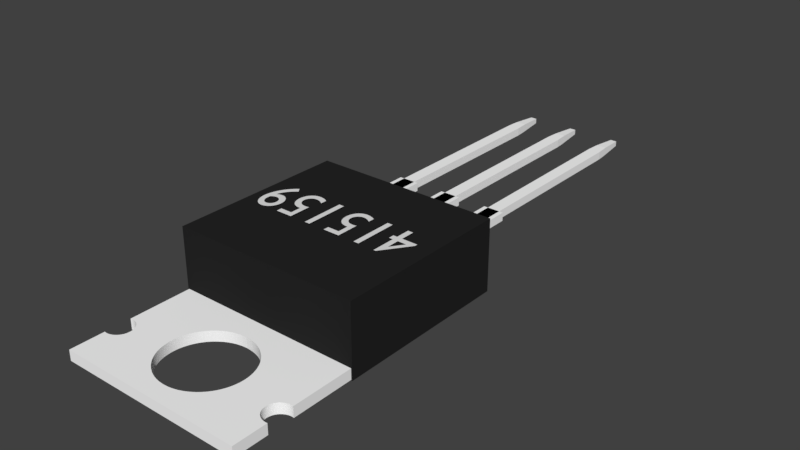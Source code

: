 # Source: Transistor.blend  (saved by Blender 2.79.0; exported with 4.5.12 LTS)
import bpy
from mathutils import Matrix  # noqa: F401  (used for matrix-valued properties, if any)

bpy.ops.wm.read_factory_settings(use_empty=True)
scene = bpy.context.scene
scene.name = 'Scene'

# ---- collections
col_collection_1 = bpy.data.collections.new('Collection 1'); scene.collection.children.link(col_collection_1)

# ---- materials (node trees are filled in below, after node groups)
mat_racistblack = bpy.data.materials.new('RacistBlack')
mat_racistblack.alpha_threshold = 0.0
mat_racistblack.use_transparent_shadow = False
mat_racistblack.diffuse_color = (0.01885, 0.01885, 0.01885, 1.0)
mat_racistblack.roughness = 0.5
mat_reflective_silver = bpy.data.materials.new('Reflective Silver')
mat_reflective_silver.alpha_threshold = 0.0
mat_reflective_silver.use_transparent_shadow = False
mat_reflective_silver.diffuse_color = (1.0, 1.0, 1.0, 1.0)
mat_reflective_silver.roughness = 0.5

# ---- material node trees

# ---- world
world_world = bpy.data.worlds.new('World'); scene.world = world_world
world_world.color = (0.05088, 0.05088, 0.05088)
world_world.use_sun_shadow = False
world_world.sun_shadow_jitter_overblur = 0.0
world_world.cycles.sampling_method = 'MANUAL'

# ---- meshes
me_cube_001 = bpy.data.meshes.new('Cube.001')
me_cube_001.from_pydata([(-1.0, -1.0, -1.0), (-1.0, -1.0, 1.0), (-1.0, 1.0, -1.0), (-1.0, 1.0, 1.0), (1.0, -1.0, -1.0), (1.0, -1.0, 1.0), (1.0, 1.0, -1.0), (1.0, 1.0, 1.0), (-0.9889, -2.387, -0.9782), (-0.9889, -2.387, -0.6841), (-0.9889, -2.002, -0.6841), (-0.9889, -2.002, -0.9782), (-0.4444, -1.72, -0.9782), (-0.9877, -2.002, -0.9782), (-0.9831, -2.003, -0.9782), (-0.9786, -2.004, -0.9782), (-0.9741, -2.004, -0.9782), (-0.9695, -2.004, -0.9782), (-0.9649, -2.005, -0.9782), (-0.9604, -2.005, -0.9782), (-0.9558, -2.004, -0.9782), (-0.9513, -2.004, -0.9782), (-0.9467, -2.004, -0.9782), (-0.9422, -2.003, -0.9782), (-0.9377, -2.002, -0.9782), (-0.9332, -2.001, -0.9782), (-0.9287, -2.0, -0.9782), (-0.9243, -1.999, -0.9782), (-0.92, -1.997, -0.9782), (-0.9156, -1.996, -0.9782), (-0.9114, -1.994, -0.9782), (-0.9071, -1.992, -0.9782), (-0.903, -1.99, -0.9782), (-0.8989, -1.988, -0.9782), (-0.8949, -1.986, -0.9782), (-0.8909, -1.983, -0.9782), (-0.887, -1.981, -0.9782), (-0.8833, -1.978, -0.9782), (-0.8796, -1.975, -0.9782), (-0.8759, -1.972, -0.9782), (-0.8724, -1.969, -0.9782), (-0.869, -1.966, -0.9782), (-0.8657, -1.962, -0.9782), (-0.8625, -1.959, -0.9782), (-0.8593, -1.955, -0.9782), (-0.8563, -1.952, -0.9782), (-0.8535, -1.948, -0.9782), (-0.8507, -1.944, -0.9782), (-0.8481, -1.94, -0.9782), (-0.8455, -1.936, -0.9782), (-0.8431, -1.932, -0.9782), (-0.8409, -1.927, -0.9782), (-0.8388, -1.923, -0.9782), (-0.8368, -1.919, -0.9782), (-0.8349, -1.914, -0.9782), (-0.8332, -1.91, -0.9782), (-0.8316, -1.905, -0.9782), (-0.8301, -1.9, -0.9782), (-0.8289, -1.896, -0.9782), (-0.8277, -1.891, -0.9782), (-0.8267, -1.886, -0.9782), (-0.8258, -1.881, -0.9782), (-0.8251, -1.877, -0.9782), (-0.8246, -1.872, -0.9782), (-0.8241, -1.867, -0.9782), (-0.8239, -1.862, -0.9782), (-0.8238, -1.857, -0.9782), (-0.8238, -1.852, -0.9782), (-0.824, -1.847, -0.9782), (-0.8243, -1.842, -0.9782), (-0.8248, -1.838, -0.9782), (-0.8255, -1.833, -0.9782), (-0.8262, -1.828, -0.9782), (-0.8272, -1.823, -0.9782), (-0.8283, -1.818, -0.9782), (-0.8295, -1.814, -0.9782), (-0.8309, -1.809, -0.9782), (-0.8324, -1.804, -0.9782), (-0.834, -1.8, -0.9782), (-0.8358, -1.795, -0.9782), (-0.8377, -1.791, -0.9782), (-0.8398, -1.786, -0.9782), (-0.842, -1.782, -0.9782), (-0.8443, -1.778, -0.9782), (-0.8468, -1.774, -0.9782), (-0.8494, -1.77, -0.9782), (-0.8521, -1.766, -0.9782), (-0.8549, -1.762, -0.9782), (-0.8578, -1.758, -0.9782), (-0.8609, -1.755, -0.9782), (-0.864, -1.751, -0.9782), (-0.8673, -1.748, -0.9782), (-0.8707, -1.744, -0.9782), (-0.8742, -1.741, -0.9782), (-0.8777, -1.738, -0.9782), (-0.8814, -1.735, -0.9782), (-0.8851, -1.732, -0.9782), (-0.889, -1.73, -0.9782), (-0.8929, -1.727, -0.9782), (-0.8969, -1.725, -0.9782), (-0.9009, -1.723, -0.9782), (-0.9051, -1.72, -0.9782), (-0.9092, -1.718, -0.9782), (-0.9135, -1.717, -0.9782), (-0.9178, -1.715, -0.9782), (-0.9221, -1.714, -0.9782), (-0.9265, -1.712, -0.9782), (-0.931, -1.711, -0.9782), (-0.9354, -1.71, -0.9782), (-0.9399, -1.709, -0.9782), (-0.9444, -1.708, -0.9782), (-0.949, -1.708, -0.9782), (-0.9535, -1.707, -0.9782), (-0.9581, -1.707, -0.9782), (-0.9627, -1.707, -0.9782), (-0.9672, -1.707, -0.9782), (-0.9718, -1.707, -0.9782), (-0.9763, -1.708, -0.9782), (-0.9809, -1.708, -0.9782), (-0.9854, -1.709, -0.9782), (-0.9889, -1.71, -0.9782), (-0.9889, -0.8871, -0.9782), (0.9889, -0.8871, -0.9782), (0.4444, -1.72, -0.9782), (0.4443, -1.704, -0.9782), (0.4437, -1.688, -0.9782), (0.4426, -1.673, -0.9782), (0.4411, -1.657, -0.9782), (0.439, -1.642, -0.9782), (0.4365, -1.626, -0.9782), (0.4335, -1.611, -0.9782), (0.4301, -1.596, -0.9782), (0.4262, -1.581, -0.9782), (0.4218, -1.566, -0.9782), (0.417, -1.551, -0.9782), (0.4117, -1.536, -0.9782), (0.4059, -1.522, -0.9782), (0.3998, -1.508, -0.9782), (0.3932, -1.494, -0.9782), (0.3861, -1.48, -0.9782), (0.3787, -1.466, -0.9782), (0.3708, -1.453, -0.9782), (0.3626, -1.44, -0.9782), (0.3539, -1.428, -0.9782), (0.3449, -1.415, -0.9782), (0.3355, -1.403, -0.9782), (0.3257, -1.392, -0.9782), (0.3156, -1.38, -0.9782), (0.3051, -1.369, -0.9782), (0.2943, -1.359, -0.9782), (0.2832, -1.349, -0.9782), (0.2718, -1.339, -0.9782), (0.2601, -1.33, -0.9782), (0.2481, -1.321, -0.9782), (0.2358, -1.312, -0.9782), (0.2233, -1.304, -0.9782), (0.2105, -1.296, -0.9782), (0.1975, -1.289, -0.9782), (0.1843, -1.282, -0.9782), (0.1709, -1.276, -0.9782), (0.1573, -1.27, -0.9782), (0.1436, -1.265, -0.9782), (0.1297, -1.26, -0.9782), (0.1156, -1.256, -0.9782), (0.1014, -1.252, -0.9782), (0.08716, -1.249, -0.9782), (0.07278, -1.246, -0.9782), (0.05832, -1.244, -0.9782), (0.04379, -1.242, -0.9782), (0.02922, -1.241, -0.9782), (0.01462, -1.24, -0.9782), (0.0, -1.239, -0.9782), (-0.01462, -1.24, -0.9782), (-0.02923, -1.241, -0.9782), (-0.0438, -1.242, -0.9782), (-0.05832, -1.244, -0.9782), (-0.07278, -1.246, -0.9782), (-0.08716, -1.249, -0.9782), (-0.1015, -1.252, -0.9782), (-0.1156, -1.256, -0.9782), (-0.1297, -1.26, -0.9782), (-0.1436, -1.265, -0.9782), (-0.1573, -1.27, -0.9782), (-0.1709, -1.276, -0.9782), (-0.1843, -1.282, -0.9782), (-0.1975, -1.289, -0.9782), (-0.2105, -1.296, -0.9782), (-0.2233, -1.304, -0.9782), (-0.2358, -1.312, -0.9782), (-0.2481, -1.321, -0.9782), (-0.2601, -1.33, -0.9782), (-0.2718, -1.339, -0.9782), (-0.2832, -1.349, -0.9782), (-0.2943, -1.359, -0.9782), (-0.3051, -1.369, -0.9782), (-0.3156, -1.38, -0.9782), (-0.3257, -1.392, -0.9782), (-0.3355, -1.403, -0.9782), (-0.3449, -1.415, -0.9782), (-0.3539, -1.428, -0.9782), (-0.3626, -1.44, -0.9782), (-0.3708, -1.453, -0.9782), (-0.3787, -1.466, -0.9782), (-0.3861, -1.48, -0.9782), (-0.3932, -1.494, -0.9782), (-0.3998, -1.508, -0.9782), (-0.4059, -1.522, -0.9782), (-0.4117, -1.536, -0.9782), (-0.417, -1.551, -0.9782), (-0.4218, -1.566, -0.9782), (-0.4262, -1.581, -0.9782), (-0.4301, -1.596, -0.9782), (-0.4335, -1.611, -0.9782), (-0.4365, -1.626, -0.9782), (-0.439, -1.642, -0.9782), (-0.4411, -1.657, -0.9782), (-0.4426, -1.673, -0.9782), (-0.4437, -1.688, -0.9782), (-0.4443, -1.704, -0.9782), (0.9889, -2.387, -0.9782), (0.9889, -2.387, -0.6841), (-0.4444, -1.72, -0.6841), (-0.4443, -1.704, -0.6841), (-0.4437, -1.688, -0.6841), (-0.4426, -1.673, -0.6841), (-0.4411, -1.657, -0.6841), (-0.439, -1.642, -0.6841), (-0.4365, -1.626, -0.6841), (-0.4335, -1.611, -0.6841), (-0.4301, -1.596, -0.6841), (-0.4262, -1.581, -0.6841), (-0.4218, -1.566, -0.6841), (-0.417, -1.551, -0.6841), (-0.4117, -1.536, -0.6841), (-0.4059, -1.522, -0.6841), (-0.3998, -1.508, -0.6841), (-0.3932, -1.494, -0.6841), (-0.3861, -1.48, -0.6841), (-0.3787, -1.466, -0.6841), (-0.3708, -1.453, -0.6841), (-0.3626, -1.44, -0.6841), (-0.3539, -1.428, -0.6841), (-0.3449, -1.415, -0.6841), (-0.3355, -1.403, -0.6841), (-0.3257, -1.392, -0.6841), (-0.3156, -1.38, -0.6841), (-0.3051, -1.369, -0.6841), (-0.2943, -1.359, -0.6841), (-0.2832, -1.349, -0.6841), (-0.2718, -1.339, -0.6841), (-0.2601, -1.33, -0.6841), (-0.2481, -1.321, -0.6841), (-0.2358, -1.312, -0.6841), (-0.2233, -1.304, -0.6841), (-0.2105, -1.296, -0.6841), (-0.1975, -1.289, -0.6841), (-0.1843, -1.282, -0.6841), (-0.1709, -1.276, -0.6841), (-0.1573, -1.27, -0.6841), (-0.1436, -1.265, -0.6841), (-0.1297, -1.26, -0.6841), (-0.1156, -1.256, -0.6841), (-0.1015, -1.252, -0.6841), (-0.08716, -1.249, -0.6841), (-0.07278, -1.246, -0.6841), (-0.05832, -1.244, -0.6841), (-0.0438, -1.242, -0.6841), (-0.02923, -1.241, -0.6841), (-0.01462, -1.24, -0.6841), (0.0, -1.239, -0.6841), (0.01462, -1.24, -0.6841), (0.02922, -1.241, -0.6841), (0.04379, -1.242, -0.6841), (0.05832, -1.244, -0.6841), (0.07278, -1.246, -0.6841), (0.08716, -1.249, -0.6841), (0.1014, -1.252, -0.6841), (0.1156, -1.256, -0.6841), (0.1297, -1.26, -0.6841), (0.1436, -1.265, -0.6841), (0.1573, -1.27, -0.6841), (0.1709, -1.276, -0.6841), (0.1843, -1.282, -0.6841), (0.1975, -1.289, -0.6841), (0.2105, -1.296, -0.6841), (0.2233, -1.304, -0.6841), (0.2358, -1.312, -0.6841), (0.2481, -1.321, -0.6841), (0.2601, -1.33, -0.6841), (0.2718, -1.339, -0.6841), (0.2832, -1.349, -0.6841), (0.2943, -1.359, -0.6841), (0.3051, -1.369, -0.6841), (0.3156, -1.38, -0.6841), (0.3257, -1.392, -0.6841), (0.3355, -1.403, -0.6841), (0.3449, -1.415, -0.6841), (0.3539, -1.428, -0.6841), (0.3626, -1.44, -0.6841), (0.3708, -1.453, -0.6841), (0.3787, -1.466, -0.6841), (0.3861, -1.48, -0.6841), (0.3932, -1.494, -0.6841), (0.3998, -1.508, -0.6841), (0.4059, -1.522, -0.6841), (0.4117, -1.536, -0.6841), (0.417, -1.551, -0.6841), (0.4218, -1.566, -0.6841), (0.4262, -1.581, -0.6841), (0.4301, -1.596, -0.6841), (0.4335, -1.611, -0.6841), (0.4365, -1.626, -0.6841), (0.439, -1.642, -0.6841), (0.4411, -1.657, -0.6841), (0.4426, -1.673, -0.6841), (0.4437, -1.688, -0.6841), (0.9889, -2.003, -0.6841), (0.9867, -2.003, -0.6841), (0.9822, -2.004, -0.6841), (0.9776, -2.004, -0.6841), (0.9731, -2.004, -0.6841), (0.9685, -2.005, -0.6841), (0.9639, -2.005, -0.6841), (0.9594, -2.004, -0.6841), (0.9548, -2.004, -0.6841), (0.9503, -2.004, -0.6841), (0.9457, -2.003, -0.6841), (0.9412, -2.002, -0.6841), (0.9367, -2.001, -0.6841), (0.9323, -2.0, -0.6841), (0.9279, -1.999, -0.6841), (0.9235, -1.997, -0.6841), (0.9192, -1.996, -0.6841), (0.9149, -1.994, -0.6841), (0.9107, -1.992, -0.6841), (0.9065, -1.99, -0.6841), (0.9024, -1.988, -0.6841), (0.8984, -1.986, -0.6841), (0.8945, -1.983, -0.6841), (0.8906, -1.981, -0.6841), (0.8868, -1.978, -0.6841), (0.8831, -1.975, -0.6841), (0.8795, -1.972, -0.6841), (0.876, -1.969, -0.6841), (0.8725, -1.966, -0.6841), (0.8692, -1.962, -0.6841), (0.866, -1.959, -0.6841), (0.8629, -1.955, -0.6841), (0.8599, -1.952, -0.6841), (0.857, -1.948, -0.6841), (0.8542, -1.944, -0.6841), (0.8516, -1.94, -0.6841), (0.8491, -1.936, -0.6841), (0.8467, -1.932, -0.6841), (0.8444, -1.927, -0.6841), (0.8423, -1.923, -0.6841), (0.8403, -1.919, -0.6841), (0.8384, -1.914, -0.6841), (0.8367, -1.91, -0.6841), (0.8351, -1.905, -0.6841), (0.8337, -1.9, -0.6841), (0.8324, -1.896, -0.6841), (0.8312, -1.891, -0.6841), (0.8302, -1.886, -0.6841), (0.8294, -1.881, -0.6841), (0.8287, -1.877, -0.6841), (0.8281, -1.872, -0.6841), (0.8277, -1.867, -0.6841), (0.8274, -1.862, -0.6841), (0.8273, -1.857, -0.6841), (0.8274, -1.852, -0.6841), (0.8275, -1.847, -0.6841), (0.8279, -1.842, -0.6841), (0.8284, -1.838, -0.6841), (0.829, -1.833, -0.6841), (0.8298, -1.828, -0.6841), (0.8307, -1.823, -0.6841), (0.8318, -1.818, -0.6841), (0.833, -1.814, -0.6841), (0.8344, -1.809, -0.6841), (0.8359, -1.804, -0.6841), (0.8376, -1.8, -0.6841), (0.8394, -1.795, -0.6841), (0.8413, -1.791, -0.6841), (0.8433, -1.786, -0.6841), (0.8455, -1.782, -0.6841), (0.8479, -1.778, -0.6841), (0.8503, -1.774, -0.6841), (0.8529, -1.77, -0.6841), (0.8556, -1.766, -0.6841), (0.8584, -1.762, -0.6841), (0.8614, -1.758, -0.6841), (0.8644, -1.755, -0.6841), (0.8676, -1.751, -0.6841), (0.8709, -1.748, -0.6841), (0.8742, -1.744, -0.6841), (0.8777, -1.741, -0.6841), (0.8813, -1.738, -0.6841), (0.8849, -1.735, -0.6841), (0.8887, -1.732, -0.6841), (0.8925, -1.73, -0.6841), (0.8964, -1.727, -0.6841), (0.9004, -1.725, -0.6841), (0.9045, -1.723, -0.6841), (0.9086, -1.72, -0.6841), (0.9128, -1.718, -0.6841), (0.917, -1.717, -0.6841), (0.9213, -1.715, -0.6841), (0.9257, -1.714, -0.6841), (0.9301, -1.712, -0.6841), (0.9345, -1.711, -0.6841), (0.939, -1.71, -0.6841), (0.9435, -1.709, -0.6841), (0.948, -1.708, -0.6841), (0.9525, -1.708, -0.6841), (0.9571, -1.707, -0.6841), (0.9616, -1.707, -0.6841), (0.9662, -1.707, -0.6841), (0.9708, -1.707, -0.6841), (0.9753, -1.707, -0.6841), (0.9799, -1.708, -0.6841), (0.9844, -1.708, -0.6841), (0.9889, -1.709, -0.6841), (0.9889, -0.8871, -0.6841), (-0.9889, -0.8871, -0.6841), (-0.9889, -1.71, -0.6841), (-0.9854, -1.709, -0.6841), (-0.9809, -1.708, -0.6841), (-0.9763, -1.708, -0.6841), (-0.9718, -1.707, -0.6841), (-0.9672, -1.707, -0.6841), (-0.9627, -1.707, -0.6841), (-0.9581, -1.707, -0.6841), (-0.9535, -1.707, -0.6841), (-0.949, -1.708, -0.6841), (-0.9444, -1.708, -0.6841), (-0.9399, -1.709, -0.6841), (-0.9354, -1.71, -0.6841), (-0.931, -1.711, -0.6841), (-0.9265, -1.712, -0.6841), (-0.9221, -1.714, -0.6841), (-0.9178, -1.715, -0.6841), (-0.9135, -1.717, -0.6841), (-0.9092, -1.718, -0.6841), (-0.9051, -1.72, -0.6841), (-0.9009, -1.723, -0.6841), (-0.8969, -1.725, -0.6841), (-0.8929, -1.727, -0.6841), (-0.889, -1.73, -0.6841), (-0.8851, -1.732, -0.6841), (-0.8814, -1.735, -0.6841), (-0.8777, -1.738, -0.6841), (-0.8742, -1.741, -0.6841), (-0.8707, -1.744, -0.6841), (-0.8673, -1.748, -0.6841), (-0.864, -1.751, -0.6841), (-0.8609, -1.755, -0.6841), (-0.8578, -1.758, -0.6841), (-0.8549, -1.762, -0.6841), (-0.8521, -1.766, -0.6841), (-0.8494, -1.77, -0.6841), (-0.8468, -1.774, -0.6841), (-0.8443, -1.778, -0.6841), (-0.842, -1.782, -0.6841), (-0.8398, -1.786, -0.6841), (-0.8377, -1.791, -0.6841), (-0.8358, -1.795, -0.6841), (-0.834, -1.8, -0.6841), (-0.8324, -1.804, -0.6841), (-0.8309, -1.809, -0.6841), (-0.8295, -1.814, -0.6841), (-0.8283, -1.818, -0.6841), (-0.8272, -1.823, -0.6841), (-0.8262, -1.828, -0.6841), (-0.8255, -1.833, -0.6841), (-0.8248, -1.838, -0.6841), (-0.8243, -1.842, -0.6841), (-0.824, -1.847, -0.6841), (-0.8238, -1.852, -0.6841), (-0.8238, -1.857, -0.6841), (-0.8239, -1.862, -0.6841), (-0.8241, -1.867, -0.6841), (-0.8246, -1.872, -0.6841), (-0.8251, -1.877, -0.6841), (-0.8258, -1.881, -0.6841), (-0.8267, -1.886, -0.6841), (-0.8277, -1.891, -0.6841), (-0.8289, -1.896, -0.6841), (-0.8301, -1.9, -0.6841), (-0.8316, -1.905, -0.6841), (-0.8332, -1.91, -0.6841), (-0.8349, -1.914, -0.6841), (-0.8368, -1.919, -0.6841), (-0.8388, -1.923, -0.6841), (-0.8409, -1.927, -0.6841), (-0.8431, -1.932, -0.6841), (-0.8455, -1.936, -0.6841), (-0.8481, -1.94, -0.6841), (-0.8507, -1.944, -0.6841), (-0.8535, -1.948, -0.6841), (-0.8563, -1.952, -0.6841), (-0.8593, -1.955, -0.6841), (-0.8625, -1.959, -0.6841), (-0.8657, -1.962, -0.6841), (-0.869, -1.966, -0.6841), (-0.8724, -1.969, -0.6841), (-0.8759, -1.972, -0.6841), (-0.8796, -1.975, -0.6841), (-0.8833, -1.978, -0.6841), (-0.887, -1.981, -0.6841), (-0.8909, -1.983, -0.6841), (-0.8949, -1.986, -0.6841), (-0.8989, -1.988, -0.6841), (-0.903, -1.99, -0.6841), (-0.9071, -1.992, -0.6841), (-0.9114, -1.994, -0.6841), (-0.9156, -1.996, -0.6841), (-0.92, -1.997, -0.6841), (-0.9243, -1.999, -0.6841), (-0.9287, -2.0, -0.6841), (-0.9332, -2.001, -0.6841), (-0.9377, -2.002, -0.6841), (-0.9422, -2.003, -0.6841), (-0.9467, -2.004, -0.6841), (-0.9513, -2.004, -0.6841), (-0.9558, -2.004, -0.6841), (-0.9604, -2.005, -0.6841), (-0.9649, -2.005, -0.6841), (-0.9695, -2.004, -0.6841), (-0.9741, -2.004, -0.6841), (-0.9786, -2.004, -0.6841), (-0.9831, -2.003, -0.6841), (-0.9877, -2.002, -0.6841), (-0.2169, -2.131, -0.9782), (-0.2041, -2.139, -0.9782), (-0.191, -2.146, -0.9782), (-0.1777, -2.152, -0.9782), (-0.1642, -2.158, -0.9782), (-0.1505, -2.164, -0.9782), (-0.1367, -2.169, -0.9782), (-0.1227, -2.173, -0.9782), (-0.1085, -2.178, -0.9782), (-0.09432, -2.181, -0.9782), (-0.07998, -2.184, -0.9782), (-0.06556, -2.187, -0.9782), (-0.05106, -2.189, -0.9782), (-0.03651, -2.19, -0.9782), (-0.02192, -2.191, -0.9782), (-0.007311, -2.192, -0.9782), (0.007309, -2.192, -0.9782), (0.02192, -2.191, -0.9782), (0.03651, -2.19, -0.9782), (0.05106, -2.189, -0.9782), (0.06555, -2.187, -0.9782), (0.07998, -2.184, -0.9782), (0.09431, -2.181, -0.9782), (0.1085, -2.178, -0.9782), (0.1227, -2.173, -0.9782), (0.1366, -2.169, -0.9782), (0.1505, -2.164, -0.9782), (0.1642, -2.158, -0.9782), (0.1777, -2.152, -0.9782), (0.191, -2.146, -0.9782), (0.2041, -2.139, -0.9782), (0.2169, -2.131, -0.9782), (0.2296, -2.123, -0.9782), (0.242, -2.115, -0.9782), (0.2541, -2.106, -0.9782), (0.266, -2.097, -0.9782), (0.2775, -2.088, -0.9782), (0.2888, -2.078, -0.9782), (0.2997, -2.067, -0.9782), (0.3104, -2.057, -0.9782), (0.3207, -2.045, -0.9782), (0.3306, -2.034, -0.9782), (0.3402, -2.022, -0.9782), (0.3494, -2.01, -0.9782), (0.3583, -1.998, -0.9782), (0.3667, -1.985, -0.9782), (0.3748, -1.972, -0.9782), (0.3825, -1.958, -0.9782), (0.3897, -1.945, -0.9782), (0.3965, -1.931, -0.9782), (0.4029, -1.917, -0.9782), (0.4089, -1.902, -0.9782), (0.4144, -1.888, -0.9782), (0.4194, -1.873, -0.9782), (0.424, -1.858, -0.9782), (0.4282, -1.843, -0.9782), (0.4319, -1.828, -0.9782), (0.4351, -1.813, -0.9782), (0.4378, -1.798, -0.9782), (0.4401, -1.782, -0.9782), (0.4419, -1.767, -0.9782), (0.4432, -1.751, -0.9782), (0.4441, -1.735, -0.9782), (0.9889, -1.709, -0.9782), (0.9844, -1.708, -0.9782), (0.9799, -1.708, -0.9782), (0.9753, -1.707, -0.9782), (0.9708, -1.707, -0.9782), (0.9662, -1.707, -0.9782), (0.9616, -1.707, -0.9782), (0.9571, -1.707, -0.9782), (0.9525, -1.708, -0.9782), (0.948, -1.708, -0.9782), (0.9435, -1.709, -0.9782), (0.939, -1.71, -0.9782), (0.9345, -1.711, -0.9782), (0.9301, -1.712, -0.9782), (0.9257, -1.714, -0.9782), (0.9213, -1.715, -0.9782), (0.917, -1.717, -0.9782), (0.9128, -1.718, -0.9782), (0.9086, -1.72, -0.9782), (0.9045, -1.723, -0.9782), (0.9004, -1.725, -0.9782), (0.8964, -1.727, -0.9782), (0.8925, -1.73, -0.9782), (0.8887, -1.732, -0.9782), (0.8849, -1.735, -0.9782), (0.8813, -1.738, -0.9782), (0.8777, -1.741, -0.9782), (0.8742, -1.744, -0.9782), (0.8709, -1.748, -0.9782), (0.8676, -1.751, -0.9782), (0.8644, -1.755, -0.9782), (0.8614, -1.758, -0.9782), (0.8584, -1.762, -0.9782), (0.8556, -1.766, -0.9782), (0.8529, -1.77, -0.9782), (0.8503, -1.774, -0.9782), (0.8479, -1.778, -0.9782), (0.8455, -1.782, -0.9782), (0.8433, -1.786, -0.9782), (0.8413, -1.791, -0.9782), (0.8394, -1.795, -0.9782), (0.8376, -1.8, -0.9782), (0.8359, -1.804, -0.9782), (0.8344, -1.809, -0.9782), (0.833, -1.814, -0.9782), (0.8318, -1.818, -0.9782), (0.8307, -1.823, -0.9782), (0.8298, -1.828, -0.9782), (0.829, -1.833, -0.9782), (0.8284, -1.838, -0.9782), (0.8279, -1.842, -0.9782), (0.8275, -1.847, -0.9782), (0.8274, -1.852, -0.9782), (0.8273, -1.857, -0.9782), (0.8274, -1.862, -0.9782), (0.8277, -1.867, -0.9782), (0.8281, -1.872, -0.9782), (0.8287, -1.877, -0.9782), (0.8294, -1.881, -0.9782), (0.8302, -1.886, -0.9782), (0.8312, -1.891, -0.9782), (0.8324, -1.896, -0.9782), (0.8337, -1.9, -0.9782), (0.8351, -1.905, -0.9782), (0.8367, -1.91, -0.9782), (0.8384, -1.914, -0.9782), (0.8403, -1.919, -0.9782), (0.8423, -1.923, -0.9782), (0.8444, -1.927, -0.9782), (0.8467, -1.932, -0.9782), (0.8491, -1.936, -0.9782), (0.8516, -1.94, -0.9782), (0.8542, -1.944, -0.9782), (0.857, -1.948, -0.9782), (0.8599, -1.952, -0.9782), (0.8629, -1.955, -0.9782), (0.866, -1.959, -0.9782), (0.8692, -1.962, -0.9782), (0.8725, -1.966, -0.9782), (0.876, -1.969, -0.9782), (0.8795, -1.972, -0.9782), (0.8831, -1.975, -0.9782), (0.8868, -1.978, -0.9782), (0.8906, -1.981, -0.9782), (0.8945, -1.983, -0.9782), (0.8984, -1.986, -0.9782), (0.9024, -1.988, -0.9782), (0.9065, -1.99, -0.9782), (0.9107, -1.992, -0.9782), (0.9149, -1.994, -0.9782), (0.9192, -1.996, -0.9782), (0.9235, -1.997, -0.9782), (0.9279, -1.999, -0.9782), (0.9323, -2.0, -0.9782), (0.9367, -2.001, -0.9782), (0.9412, -2.002, -0.9782), (0.9457, -2.003, -0.9782), (0.9503, -2.004, -0.9782), (0.9548, -2.004, -0.9782), (0.9594, -2.004, -0.9782), (0.9639, -2.005, -0.9782), (0.9685, -2.005, -0.9782), (0.9731, -2.004, -0.9782), (0.9776, -2.004, -0.9782), (0.9822, -2.004, -0.9782), (0.9867, -2.003, -0.9782), (0.9889, -2.003, -0.9782), (-0.4441, -1.735, -0.9782), (-0.4432, -1.751, -0.9782), (-0.4419, -1.767, -0.9782), (-0.4401, -1.782, -0.9782), (-0.4378, -1.798, -0.9782), (-0.4351, -1.813, -0.9782), (-0.4319, -1.828, -0.9782), (-0.4282, -1.843, -0.9782), (-0.424, -1.858, -0.9782), (-0.4194, -1.873, -0.9782), (-0.4144, -1.888, -0.9782), (-0.4089, -1.902, -0.9782), (-0.4029, -1.917, -0.9782), (-0.3965, -1.931, -0.9782), (-0.3897, -1.945, -0.9782), (-0.3825, -1.958, -0.9782), (-0.3748, -1.972, -0.9782), (-0.3667, -1.985, -0.9782), (-0.3583, -1.998, -0.9782), (-0.3494, -2.01, -0.9782), (-0.3402, -2.022, -0.9782), (-0.3306, -2.034, -0.9782), (-0.3207, -2.045, -0.9782), (-0.3104, -2.057, -0.9782), (-0.2997, -2.067, -0.9782), (-0.2888, -2.078, -0.9782), (-0.2775, -2.088, -0.9782), (-0.266, -2.097, -0.9782), (-0.2541, -2.106, -0.9782), (-0.242, -2.115, -0.9782), (-0.2296, -2.123, -0.9782), (0.4444, -1.72, -0.6841), (0.4443, -1.704, -0.6841), (-0.2169, -2.131, -0.6841), (-0.2296, -2.123, -0.6841), (-0.242, -2.115, -0.6841), (-0.2541, -2.106, -0.6841), (-0.266, -2.097, -0.6841), (-0.2775, -2.088, -0.6841), (-0.2888, -2.078, -0.6841), (-0.2997, -2.067, -0.6841), (-0.3104, -2.057, -0.6841), (-0.3207, -2.045, -0.6841), (-0.3306, -2.034, -0.6841), (-0.3402, -2.022, -0.6841), (-0.3494, -2.01, -0.6841), (-0.3583, -1.998, -0.6841), (-0.3667, -1.985, -0.6841), (-0.3748, -1.972, -0.6841), (-0.3825, -1.958, -0.6841), (-0.3897, -1.945, -0.6841), (-0.3965, -1.931, -0.6841), (-0.4029, -1.917, -0.6841), (-0.4089, -1.902, -0.6841), (-0.4144, -1.888, -0.6841), (-0.4194, -1.873, -0.6841), (-0.424, -1.858, -0.6841), (-0.4282, -1.843, -0.6841), (-0.4319, -1.828, -0.6841), (-0.4351, -1.813, -0.6841), (-0.4378, -1.798, -0.6841), (-0.4401, -1.782, -0.6841), (-0.4419, -1.767, -0.6841), (-0.4432, -1.751, -0.6841), (-0.4441, -1.735, -0.6841), (0.4441, -1.735, -0.6841), (0.4432, -1.751, -0.6841), (0.4419, -1.767, -0.6841), (0.4401, -1.782, -0.6841), (0.4378, -1.798, -0.6841), (0.4351, -1.813, -0.6841), (0.4319, -1.828, -0.6841), (0.4282, -1.843, -0.6841), (0.424, -1.858, -0.6841), (0.4194, -1.873, -0.6841), (0.4144, -1.888, -0.6841), (0.4089, -1.902, -0.6841), (0.4029, -1.917, -0.6841), (0.3965, -1.931, -0.6841), (0.3897, -1.945, -0.6841), (0.3825, -1.958, -0.6841), (0.3748, -1.972, -0.6841), (0.3667, -1.985, -0.6841), (0.3583, -1.998, -0.6841), (0.3494, -2.01, -0.6841), (0.3402, -2.022, -0.6841), (0.3306, -2.034, -0.6841), (0.3207, -2.045, -0.6841), (0.3104, -2.057, -0.6841), (0.2997, -2.067, -0.6841), (0.2888, -2.078, -0.6841), (0.2775, -2.088, -0.6841), (0.266, -2.097, -0.6841), (0.2541, -2.106, -0.6841), (0.242, -2.115, -0.6841), (0.2296, -2.123, -0.6841), (0.2169, -2.131, -0.6841), (0.2041, -2.139, -0.6841), (0.191, -2.146, -0.6841), (0.1777, -2.152, -0.6841), (0.1642, -2.158, -0.6841), (0.1505, -2.164, -0.6841), (0.1366, -2.169, -0.6841), (0.1227, -2.173, -0.6841), (0.1085, -2.178, -0.6841), (0.09431, -2.181, -0.6841), (0.07998, -2.184, -0.6841), (0.06555, -2.187, -0.6841), (0.05106, -2.189, -0.6841), (0.03651, -2.19, -0.6841), (0.02192, -2.191, -0.6841), (0.007309, -2.192, -0.6841), (-0.007311, -2.192, -0.6841), (-0.02192, -2.191, -0.6841), (-0.03651, -2.19, -0.6841), (-0.05106, -2.189, -0.6841), (-0.06556, -2.187, -0.6841), (-0.07998, -2.184, -0.6841), (-0.09432, -2.181, -0.6841), (-0.1085, -2.178, -0.6841), (-0.1227, -2.173, -0.6841), (-0.1367, -2.169, -0.6841), (-0.1505, -2.164, -0.6841), (-0.1642, -2.158, -0.6841), (-0.1777, -2.152, -0.6841), (-0.191, -2.146, -0.6841), (-0.2041, -2.139, -0.6841), (-0.1111, 1.229, -0.1176), (-0.1111, 1.229, 0.1176), (-0.1111, 1.776, -0.1176), (-0.1111, 1.776, 0.1176), (0.1111, 1.229, -0.1176), (0.1111, 1.229, 0.1176), (0.1111, 1.776, -0.1176), (0.1111, 1.776, 0.1176), (-0.06667, 3.805, -0.1176), (-0.06667, 0.7747, -0.1176), (-0.06667, 0.7747, 0.1176), (-0.06667, 3.805, 0.1176), (-0.05806, 3.922, -0.1176), (0.06667, 3.805, -0.1176), (0.06667, 0.7747, -0.1176), (0.05806, 3.922, -0.1176), (0.06667, 0.7747, 0.1176), (0.05515, 3.962, 0.1176), (-0.05515, 3.962, 0.1176), (0.06667, 3.805, 0.1176), (-0.05703, 3.936, -0.1158), (0.046, 4.086, -0.09657), (0.03389, 4.251, 0.06756), (-0.03389, 4.251, 0.06756), (-0.03615, 4.22, -0.07939), (0.04195, 4.141, -0.0895), (0.03389, 4.251, -0.07543), (-0.03389, 4.251, -0.07543), (-0.08889, 0.7328, -0.1176), (-0.08889, 0.7328, 0.1176), (-0.08889, 1.28, -0.1176), (-0.08889, 1.28, 0.1176), (0.08889, 0.7328, -0.1176), (0.08889, 0.7328, 0.1176), (0.08889, 1.28, -0.1176), (0.08889, 1.28, 0.1176), (-0.6, 3.805, -0.1176), (-0.6, 0.7747, -0.1176), (-0.6, 0.7747, 0.1176), (-0.6, 3.805, 0.1176), (-0.5914, 3.922, -0.1176), (-0.4667, 3.805, -0.1176), (-0.4667, 0.7747, -0.1176), (-0.4753, 3.922, -0.1176), (-0.4667, 0.7747, 0.1176), (-0.4782, 3.962, 0.1176), (-0.5885, 3.962, 0.1176), (-0.4667, 3.805, 0.1176), (-0.5904, 3.936, -0.1158), (-0.4873, 4.086, -0.09657), (-0.4994, 4.251, 0.06756), (-0.5672, 4.251, 0.06756), (-0.5695, 4.22, -0.07939), (-0.4914, 4.141, -0.0895), (-0.4994, 4.251, -0.07543), (-0.5672, 4.251, -0.07543), (0.4667, 3.805, -0.1176), (0.4667, 0.7747, -0.1176), (0.4667, 0.7747, 0.1176), (0.4667, 3.805, 0.1176), (0.4753, 3.922, -0.1176), (0.6, 3.805, -0.1176), (0.6, 0.7747, -0.1176), (0.5914, 3.922, -0.1176), (0.6, 0.7747, 0.1176), (0.5885, 3.962, 0.1176), (0.4782, 3.962, 0.1176), (0.6, 3.805, 0.1176), (0.4763, 3.936, -0.1158), (0.5793, 4.086, -0.09657), (0.5672, 4.251, 0.06756), (0.4994, 4.251, 0.06756), (0.4972, 4.22, -0.07939), (0.5753, 4.141, -0.0895), (0.5672, 4.251, -0.07543), (0.4994, 4.251, -0.07543), (-0.6444, 1.229, -0.1176), (-0.6444, 1.229, 0.1176), (-0.6444, 1.776, -0.1176), (-0.6444, 1.776, 0.1176), (-0.4222, 1.229, -0.1176), (-0.4222, 1.229, 0.1176), (-0.4222, 1.776, -0.1176), (-0.4222, 1.776, 0.1176), (0.4222, 1.229, -0.1176), (0.4222, 1.229, 0.1176), (0.4222, 1.776, -0.1176), (0.4222, 1.776, 0.1176), (0.6444, 1.229, -0.1176), (0.6444, 1.229, 0.1176), (0.6444, 1.776, -0.1176), (0.6444, 1.776, 0.1176), (-0.6222, 0.7328, -0.1176), (-0.6222, 0.7328, 0.1176), (-0.6222, 1.28, -0.1176), (-0.6222, 1.28, 0.1176), (-0.4444, 0.7328, -0.1176), (-0.4444, 0.7328, 0.1176), (-0.4444, 1.28, -0.1176), (-0.4444, 1.28, 0.1176), (0.4444, 0.7328, -0.1176), (0.4444, 0.7328, 0.1176), (0.4444, 1.28, -0.1176), (0.4444, 1.28, 0.1176), (0.6222, 0.7328, -0.1176), (0.6222, 0.7328, 0.1176), (0.6222, 1.28, -0.1176), (0.6222, 1.28, 0.1176)], [], [(0, 1, 3, 2), (2, 3, 7, 6), (6, 7, 5, 4), (4, 5, 1, 0), (2, 6, 4, 0), (7, 3, 1, 5), (8, 9, 10, 11), (12, 8, 11, 13, 14, 15, 16, 17, 18, 19, 20, 21, 22, 23, 24, 25, 26, 27, 28, 29, 30, 31, 32, 33, 34, 35, 36, 37, 38, 39, 40, 41, 42, 43, 44, 45, 46, 47, 48, 49, 50, 51, 52, 53, 54, 55, 56, 57, 58, 59, 60, 61, 62, 63, 64, 65, 66, 67, 68, 69, 70, 71, 72, 73, 74, 75, 76, 77, 78, 79, 80, 81, 82, 83, 84, 85, 86, 87, 88, 89, 90, 91, 92, 93, 94, 95, 96, 97, 98, 99, 100, 101, 102, 103, 104, 105, 106, 107, 108, 109, 110, 111, 112, 113, 114, 115, 116, 117, 118, 119, 120, 121, 122, 123, 124, 125, 126, 127, 128, 129, 130, 131, 132, 133, 134, 135, 136, 137, 138, 139, 140, 141, 142, 143, 144, 145, 146, 147, 148, 149, 150, 151, 152, 153, 154, 155, 156, 157, 158, 159, 160, 161, 162, 163, 164, 165, 166, 167, 168, 169, 170, 171, 172, 173, 174, 175, 176, 177, 178, 179, 180, 181, 182, 183, 184, 185, 186, 187, 188, 189, 190, 191, 192, 193, 194, 195, 196, 197, 198, 199, 200, 201, 202, 203, 204, 205, 206, 207, 208, 209, 210, 211, 212, 213, 214, 215, 216, 217, 218), (219, 220, 9, 8), (221, 222, 223, 224, 225, 226, 227, 228, 229, 230, 231, 232, 233, 234, 235, 236, 237, 238, 239, 240, 241, 242, 243, 244, 245, 246, 247, 248, 249, 250, 251, 252, 253, 254, 255, 256, 257, 258, 259, 260, 261, 262, 263, 264, 265, 266, 267, 268, 269, 270, 271, 272, 273, 274, 275, 276, 277, 278, 279, 280, 281, 282, 283, 284, 285, 286, 287, 288, 289, 290, 291, 292, 293, 294, 295, 296, 297, 298, 299, 300, 301, 302, 303, 304, 305, 306, 307, 308, 309, 310, 311, 312, 313, 314, 315, 220, 316, 317, 318, 319, 320, 321, 322, 323, 324, 325, 326, 327, 328, 329, 330, 331, 332, 333, 334, 335, 336, 337, 338, 339, 340, 341, 342, 343, 344, 345, 346, 347, 348, 349, 350, 351, 352, 353, 354, 355, 356, 357, 358, 359, 360, 361, 362, 363, 364, 365, 366, 367, 368, 369, 370, 371, 372, 373, 374, 375, 376, 377, 378, 379, 380, 381, 382, 383, 384, 385, 386, 387, 388, 389, 390, 391, 392, 393, 394, 395, 396, 397, 398, 399, 400, 401, 402, 403, 404, 405, 406, 407, 408, 409, 410, 411, 412, 413, 414, 415, 416, 417, 418, 419, 420, 421, 422, 423, 424, 425, 426, 427, 428, 429, 430, 431, 432, 433, 434, 435, 436, 437, 438, 439, 440, 441, 442, 443, 444, 445, 446, 447, 448, 449, 450, 451, 452, 453, 454, 455, 456, 457, 458, 459, 460, 461, 462, 463, 464, 465, 466, 467, 468, 469, 470, 471, 472, 473, 474, 475, 476, 477, 478, 479, 480, 481, 482, 483, 484, 485, 486, 487, 488, 489, 490, 491, 492, 493, 494, 495, 496, 497, 498, 499, 500, 501, 502, 503, 504, 505, 506, 507, 508, 509, 510, 511, 512, 513, 514, 515, 516, 517, 518, 519, 520, 521, 522, 523, 524, 525, 526, 527, 528, 529, 530, 531, 532, 10, 9), (12, 218, 222, 221), (533, 534, 535, 536, 537, 538, 539, 540, 541, 542, 543, 544, 545, 546, 547, 548, 549, 550, 551, 552, 553, 554, 555, 556, 557, 558, 559, 560, 561, 562, 563, 564, 565, 566, 567, 568, 569, 570, 571, 572, 573, 574, 575, 576, 577, 578, 579, 580, 581, 582, 583, 584, 585, 586, 587, 588, 589, 590, 591, 592, 593, 594, 595, 123, 122, 596, 597, 598, 599, 600, 601, 602, 603, 604, 605, 606, 607, 608, 609, 610, 611, 612, 613, 614, 615, 616, 617, 618, 619, 620, 621, 622, 623, 624, 625, 626, 627, 628, 629, 630, 631, 632, 633, 634, 635, 636, 637, 638, 639, 640, 641, 642, 643, 644, 645, 646, 647, 648, 649, 650, 651, 652, 653, 654, 655, 656, 657, 658, 659, 660, 661, 662, 663, 664, 665, 666, 667, 668, 669, 670, 671, 672, 673, 674, 675, 676, 677, 678, 679, 680, 681, 682, 683, 684, 685, 686, 687, 688, 689, 690, 691, 692, 693, 694, 695, 696, 697, 698, 699, 700, 701, 702, 219, 8, 12, 703, 704, 705, 706, 707, 708, 709, 710, 711, 712, 713, 714, 715, 716, 717, 718, 719, 720, 721, 722, 723, 724, 725, 726, 727, 728, 729, 730, 731, 732, 733), (425, 424, 121, 120), (121, 424, 423, 122), (124, 123, 734, 735), (125, 124, 735, 315), (126, 125, 315, 314), (127, 126, 314, 313), (128, 127, 313, 312), (129, 128, 312, 311), (130, 129, 311, 310), (131, 130, 310, 309), (132, 131, 309, 308), (133, 132, 308, 307), (134, 133, 307, 306), (135, 134, 306, 305), (136, 135, 305, 304), (137, 136, 304, 303), (138, 137, 303, 302), (139, 138, 302, 301), (140, 139, 301, 300), (141, 140, 300, 299), (142, 141, 299, 298), (143, 142, 298, 297), (144, 143, 297, 296), (145, 144, 296, 295), (146, 145, 295, 294), (147, 146, 294, 293), (148, 147, 293, 292), (149, 148, 292, 291), (150, 149, 291, 290), (151, 150, 290, 289), (152, 151, 289, 288), (153, 152, 288, 287), (154, 153, 287, 286), (155, 154, 286, 285), (156, 155, 285, 284), (157, 156, 284, 283), (158, 157, 283, 282), (159, 158, 282, 281), (160, 159, 281, 280), (161, 160, 280, 279), (162, 161, 279, 278), (163, 162, 278, 277), (164, 163, 277, 276), (165, 164, 276, 275), (166, 165, 275, 274), (167, 166, 274, 273), (168, 167, 273, 272), (169, 168, 272, 271), (170, 169, 271, 270), (171, 170, 270, 269), (172, 171, 269, 268), (173, 172, 268, 267), (174, 173, 267, 266), (175, 174, 266, 265), (176, 175, 265, 264), (177, 176, 264, 263), (178, 177, 263, 262), (179, 178, 262, 261), (180, 179, 261, 260), (181, 180, 260, 259), (182, 181, 259, 258), (183, 182, 258, 257), (184, 183, 257, 256), (185, 184, 256, 255), (186, 185, 255, 254), (187, 186, 254, 253), (188, 187, 253, 252), (189, 188, 252, 251), (190, 189, 251, 250), (191, 190, 250, 249), (192, 191, 249, 248), (193, 192, 248, 247), (194, 193, 247, 246), (195, 194, 246, 245), (196, 195, 245, 244), (197, 196, 244, 243), (198, 197, 243, 242), (199, 198, 242, 241), (200, 199, 241, 240), (201, 200, 240, 239), (202, 201, 239, 238), (203, 202, 238, 237), (204, 203, 237, 236), (205, 204, 236, 235), (206, 205, 235, 234), (207, 206, 234, 233), (208, 207, 233, 232), (209, 208, 232, 231), (210, 209, 231, 230), (211, 210, 230, 229), (212, 211, 229, 228), (213, 212, 228, 227), (214, 213, 227, 226), (215, 214, 226, 225), (216, 215, 225, 224), (217, 216, 224, 223), (218, 217, 223, 222), (316, 220, 219, 702), (736, 737, 738, 739, 740, 741, 742, 743, 744, 745, 746, 747, 748, 749, 750, 751, 752, 753, 754, 755, 756, 757, 758, 759, 760, 761, 762, 763, 764, 765, 766, 767, 221, 9, 220, 315, 735, 734, 768, 769, 770, 771, 772, 773, 774, 775, 776, 777, 778, 779, 780, 781, 782, 783, 784, 785, 786, 787, 788, 789, 790, 791, 792, 793, 794, 795, 796, 797, 798, 799, 800, 801, 802, 803, 804, 805, 806, 807, 808, 809, 810, 811, 812, 813, 814, 815, 816, 817, 818, 819, 820, 821, 822, 823, 824, 825, 826, 827, 828, 829), (317, 316, 702, 701), (701, 700, 318, 317), (700, 699, 319, 318), (699, 698, 320, 319), (698, 697, 321, 320), (697, 696, 322, 321), (696, 695, 323, 322), (695, 694, 324, 323), (694, 693, 325, 324), (693, 692, 326, 325), (692, 691, 327, 326), (691, 690, 328, 327), (690, 689, 329, 328), (689, 688, 330, 329), (688, 687, 331, 330), (687, 686, 332, 331), (686, 685, 333, 332), (685, 684, 334, 333), (684, 683, 335, 334), (683, 682, 336, 335), (682, 681, 337, 336), (681, 680, 338, 337), (680, 679, 339, 338), (679, 678, 340, 339), (678, 677, 341, 340), (677, 676, 342, 341), (676, 675, 343, 342), (675, 674, 344, 343), (674, 673, 345, 344), (673, 672, 346, 345), (672, 671, 347, 346), (671, 670, 348, 347), (670, 669, 349, 348), (669, 668, 350, 349), (668, 667, 351, 350), (667, 666, 352, 351), (666, 665, 353, 352), (665, 664, 354, 353), (664, 663, 355, 354), (663, 662, 356, 355), (662, 661, 357, 356), (661, 660, 358, 357), (660, 659, 359, 358), (659, 658, 360, 359), (658, 657, 361, 360), (657, 656, 362, 361), (656, 655, 363, 362), (655, 654, 364, 363), (654, 653, 365, 364), (653, 652, 366, 365), (652, 651, 367, 366), (651, 650, 368, 367), (650, 649, 369, 368), (649, 648, 370, 369), (648, 647, 371, 370), (647, 646, 372, 371), (646, 645, 373, 372), (645, 644, 374, 373), (644, 643, 375, 374), (643, 642, 376, 375), (642, 641, 377, 376), (641, 640, 378, 377), (640, 639, 379, 378), (639, 638, 380, 379), (638, 637, 381, 380), (637, 636, 382, 381), (636, 635, 383, 382), (635, 634, 384, 383), (634, 633, 385, 384), (633, 632, 386, 385), (632, 631, 387, 386), (631, 630, 388, 387), (630, 629, 389, 388), (629, 628, 390, 389), (628, 627, 391, 390), (627, 626, 392, 391), (626, 625, 393, 392), (625, 624, 394, 393), (624, 623, 395, 394), (623, 622, 396, 395), (622, 621, 397, 396), (621, 620, 398, 397), (620, 619, 399, 398), (619, 618, 400, 399), (618, 617, 401, 400), (617, 616, 402, 401), (616, 615, 403, 402), (615, 614, 404, 403), (614, 613, 405, 404), (613, 612, 406, 405), (612, 611, 407, 406), (611, 610, 408, 407), (610, 609, 409, 408), (609, 608, 410, 409), (608, 607, 411, 410), (607, 606, 412, 411), (606, 605, 413, 412), (605, 604, 414, 413), (604, 603, 415, 414), (603, 602, 416, 415), (602, 601, 417, 416), (601, 600, 418, 417), (600, 599, 419, 418), (599, 598, 420, 419), (598, 597, 421, 420), (597, 596, 422, 421), (122, 423, 422, 596), (703, 12, 221, 767), (533, 733, 737, 736), (534, 533, 736, 829), (535, 534, 829, 828), (536, 535, 828, 827), (537, 536, 827, 826), (538, 537, 826, 825), (539, 538, 825, 824), (540, 539, 824, 823), (541, 540, 823, 822), (542, 541, 822, 821), (543, 542, 821, 820), (544, 543, 820, 819), (545, 544, 819, 818), (546, 545, 818, 817), (547, 546, 817, 816), (548, 547, 816, 815), (549, 548, 815, 814), (550, 549, 814, 813), (551, 550, 813, 812), (552, 551, 812, 811), (553, 552, 811, 810), (554, 553, 810, 809), (555, 554, 809, 808), (556, 555, 808, 807), (557, 556, 807, 806), (558, 557, 806, 805), (559, 558, 805, 804), (560, 559, 804, 803), (561, 560, 803, 802), (562, 561, 802, 801), (563, 562, 801, 800), (564, 563, 800, 799), (565, 564, 799, 798), (566, 565, 798, 797), (567, 566, 797, 796), (568, 567, 796, 795), (569, 568, 795, 794), (570, 569, 794, 793), (571, 570, 793, 792), (572, 571, 792, 791), (573, 572, 791, 790), (574, 573, 790, 789), (575, 574, 789, 788), (576, 575, 788, 787), (577, 576, 787, 786), (578, 577, 786, 785), (579, 578, 785, 784), (580, 579, 784, 783), (581, 580, 783, 782), (582, 581, 782, 781), (583, 582, 781, 780), (584, 583, 780, 779), (585, 584, 779, 778), (586, 585, 778, 777), (587, 586, 777, 776), (588, 587, 776, 775), (589, 588, 775, 774), (590, 589, 774, 773), (591, 590, 773, 772), (592, 591, 772, 771), (593, 592, 771, 770), (594, 593, 770, 769), (595, 594, 769, 768), (123, 595, 768, 734), (704, 703, 767, 766), (705, 704, 766, 765), (706, 705, 765, 764), (707, 706, 764, 763), (708, 707, 763, 762), (709, 708, 762, 761), (710, 709, 761, 760), (711, 710, 760, 759), (712, 711, 759, 758), (713, 712, 758, 757), (714, 713, 757, 756), (715, 714, 756, 755), (716, 715, 755, 754), (717, 716, 754, 753), (718, 717, 753, 752), (719, 718, 752, 751), (720, 719, 751, 750), (721, 720, 750, 749), (722, 721, 749, 748), (723, 722, 748, 747), (724, 723, 747, 746), (725, 724, 746, 745), (726, 725, 745, 744), (727, 726, 744, 743), (728, 727, 743, 742), (729, 728, 742, 741), (730, 729, 741, 740), (731, 730, 740, 739), (732, 731, 739, 738), (733, 732, 738, 737), (114, 113, 432, 431), (115, 114, 431, 430), (113, 112, 433, 432), (116, 115, 430, 429), (112, 111, 434, 433), (117, 116, 429, 428), (111, 110, 435, 434), (118, 117, 428, 427), (110, 109, 436, 435), (119, 118, 427, 426), (109, 108, 437, 436), (426, 425, 120, 119), (108, 107, 438, 437), (107, 106, 439, 438), (106, 105, 440, 439), (105, 104, 441, 440), (104, 103, 442, 441), (103, 102, 443, 442), (102, 101, 444, 443), (101, 100, 445, 444), (100, 99, 446, 445), (99, 98, 447, 446), (98, 97, 448, 447), (97, 96, 449, 448), (96, 95, 450, 449), (95, 94, 451, 450), (94, 93, 452, 451), (93, 92, 453, 452), (92, 91, 454, 453), (91, 90, 455, 454), (90, 89, 456, 455), (89, 88, 457, 456), (88, 87, 458, 457), (87, 86, 459, 458), (86, 85, 460, 459), (85, 84, 461, 460), (84, 83, 462, 461), (83, 82, 463, 462), (82, 81, 464, 463), (81, 80, 465, 464), (80, 79, 466, 465), (79, 78, 467, 466), (78, 77, 468, 467), (77, 76, 469, 468), (76, 75, 470, 469), (75, 74, 471, 470), (74, 73, 472, 471), (73, 72, 473, 472), (72, 71, 474, 473), (71, 70, 475, 474), (70, 69, 476, 475), (69, 68, 477, 476), (68, 67, 478, 477), (67, 66, 479, 478), (66, 65, 480, 479), (65, 64, 481, 480), (64, 63, 482, 481), (63, 62, 483, 482), (62, 61, 484, 483), (61, 60, 485, 484), (60, 59, 486, 485), (59, 58, 487, 486), (58, 57, 488, 487), (57, 56, 489, 488), (56, 55, 490, 489), (55, 54, 491, 490), (54, 53, 492, 491), (53, 52, 493, 492), (52, 51, 494, 493), (51, 50, 495, 494), (50, 49, 496, 495), (49, 48, 497, 496), (48, 47, 498, 497), (47, 46, 499, 498), (46, 45, 500, 499), (45, 44, 501, 500), (44, 43, 502, 501), (43, 42, 503, 502), (42, 41, 504, 503), (41, 40, 505, 504), (40, 39, 506, 505), (39, 38, 507, 506), (38, 37, 508, 507), (37, 36, 509, 508), (36, 35, 510, 509), (35, 34, 511, 510), (34, 33, 512, 511), (33, 32, 513, 512), (32, 31, 514, 513), (31, 30, 515, 514), (30, 29, 516, 515), (29, 28, 517, 516), (28, 27, 518, 517), (27, 26, 519, 518), (26, 25, 520, 519), (25, 24, 521, 520), (24, 23, 522, 521), (23, 22, 523, 522), (22, 21, 524, 523), (21, 20, 525, 524), (20, 19, 526, 525), (19, 18, 527, 526), (18, 17, 528, 527), (17, 16, 529, 528), (16, 15, 530, 529), (15, 14, 531, 530), (14, 13, 532, 531), (13, 11, 10, 532), (830, 831, 833, 832), (832, 833, 837, 836), (836, 837, 835, 834), (834, 835, 831, 830), (832, 836, 834, 830), (837, 833, 831, 835), (838, 839, 840, 841), (838, 841, 848, 853, 857, 854, 850, 842), (843, 844, 839, 838, 842, 845), (844, 846, 840, 839), (847, 848, 841, 840, 846, 849), (849, 846, 844, 843), (845, 842, 850, 851), (852, 853, 848, 847), (851, 850, 854, 855), (856, 857, 853, 852), (855, 854, 857, 856), (845, 851, 855, 856, 852, 847, 849, 843), (858, 859, 861, 860), (860, 861, 865, 864), (864, 865, 863, 862), (862, 863, 859, 858), (860, 864, 862, 858), (865, 861, 859, 863), (866, 867, 868, 869), (866, 869, 876, 881, 885, 882, 878, 870), (871, 872, 867, 866, 870, 873), (872, 874, 868, 867), (875, 876, 869, 868, 874, 877), (877, 874, 872, 871), (873, 870, 878, 879), (880, 881, 876, 875), (879, 878, 882, 883), (884, 885, 881, 880), (883, 882, 885, 884), (873, 879, 883, 884, 880, 875, 877, 871), (886, 887, 888, 889), (886, 889, 896, 901, 905, 902, 898, 890), (891, 892, 887, 886, 890, 893), (892, 894, 888, 887), (895, 896, 889, 888, 894, 897), (897, 894, 892, 891), (893, 890, 898, 899), (900, 901, 896, 895), (899, 898, 902, 903), (904, 905, 901, 900), (903, 902, 905, 904), (893, 899, 903, 904, 900, 895, 897, 891), (906, 907, 909, 908), (908, 909, 913, 912), (912, 913, 911, 910), (910, 911, 907, 906), (908, 912, 910, 906), (913, 909, 907, 911), (914, 915, 917, 916), (916, 917, 921, 920), (920, 921, 919, 918), (918, 919, 915, 914), (916, 920, 918, 914), (921, 917, 915, 919), (922, 923, 925, 924), (924, 925, 929, 928), (928, 929, 927, 926), (926, 927, 923, 922), (924, 928, 926, 922), (929, 925, 923, 927), (930, 931, 933, 932), (932, 933, 937, 936), (936, 937, 935, 934), (934, 935, 931, 930), (932, 936, 934, 930), (937, 933, 931, 935)])
me_cube_001.polygons.foreach_set('material_index', [0, 0, 0, 0, 0, 0, 1, 1, 1, 1, 1, 1, 1, 1, 1, 1, 1, 1, 1, 1, 1, 1, 1, 1, 1, 1, 1, 1, 1, 1, 1, 1, 1, 1, 1, 1, 1, 1, 1, 1, 1, 1, 1, 1, 1, 1, 1, 1, 1, 1, 1, 1, 1, 1, 1, 1, 1, 1, 1, 1, 1, 1, 1, 1, 1, 1, 1, 1, 1, 1, 1, 1, 1, 1, 1, 1, 1, 1, 1, 1, 1, 1, 1, 1, 1, 1, 1, 1, 1, 1, 1, 1, 1, 1, 1, 1, 1, 1, 1, 1, 1, 1, 1, 1, 1, 1, 1, 1, 1, 1, 1, 1, 1, 1, 1, 1, 1, 1, 1, 1, 1, 1, 1, 1, 1, 1, 1, 1, 1, 1, 1, 1, 1, 1, 1, 1, 1, 1, 1, 1, 1, 1, 1, 1, 1, 1, 1, 1, 1, 1, 1, 1, 1, 1, 1, 1, 1, 1, 1, 1, 1, 1, 1, 1, 1, 1, 1, 1, 1, 1, 1, 1, 1, 1, 1, 1, 1, 1, 1, 1, 1, 1, 1, 1, 1, 1, 1, 1, 1, 1, 1, 1, 1, 1, 1, 1, 1, 1, 1, 1, 1, 1, 1, 1, 1, 1, 1, 1, 1, 1, 1, 1, 1, 1, 1, 1, 1, 1, 1, 1, 1, 1, 1, 1, 1, 1, 1, 1, 1, 1, 1, 1, 1, 1, 1, 1, 1, 1, 1, 1, 1, 1, 1, 1, 1, 1, 1, 1, 1, 1, 1, 1, 1, 1, 1, 1, 1, 1, 1, 1, 1, 1, 1, 1, 1, 1, 1, 1, 1, 1, 1, 1, 1, 1, 1, 1, 1, 1, 1, 1, 1, 1, 1, 1, 1, 1, 1, 1, 1, 1, 1, 1, 1, 1, 1, 1, 1, 1, 1, 1, 1, 1, 1, 1, 1, 1, 1, 1, 1, 1, 1, 1, 1, 1, 1, 1, 1, 1, 1, 1, 1, 1, 1, 1, 1, 1, 1, 1, 1, 1, 1, 1, 1, 1, 1, 1, 1, 1, 1, 1, 1, 1, 1, 1, 1, 1, 1, 1, 1, 1, 1, 1, 1, 1, 1, 1, 1, 1, 1, 1, 1, 1, 1, 1, 1, 1, 1, 1, 1, 1, 1, 1, 1, 1, 1, 1, 1, 1, 1, 1, 1, 1, 1, 1, 1, 1, 1, 1, 1, 1, 1, 1, 1, 1, 1, 1, 1, 1, 1, 1, 1, 1, 1, 1, 1, 1, 1, 1, 1, 1, 1, 1, 1, 1, 1, 1, 1, 1, 1, 1, 1, 1, 1, 1, 1, 1, 1, 1, 1, 1, 1, 1, 1, 1, 1, 1, 1, 1, 1, 1, 1, 1, 1, 1, 1, 1, 1, 1, 1, 1, 1, 1, 1, 1, 1, 1, 1, 1, 1, 1, 1, 1, 1, 1, 1, 1, 1, 1, 1, 1, 1, 1, 1, 1, 1, 1, 1, 1, 1, 1, 1, 1, 1, 1, 1, 1, 1, 1, 1, 1, 1, 1, 1])
me_cube_001.materials.append(mat_racistblack)
me_cube_001.materials.append(mat_reflective_silver)
me_cube_001.use_remesh_preserve_volume = False
me_cube_001.use_remesh_preserve_attributes = False
me_cube_001.use_mirror_vertex_groups = False
me_cube_001.update()

# ---- curves / text
txt_text = bpy.data.curves.new('Text', 'FONT')
txt_text.dimensions = '2D'
txt_text.body = '415159'
txt_text.use_path_clamp = True
txt_text.bevel_resolution = 0

# ---- objects
ob_text = bpy.data.objects.new('Text', txt_text)
ob_cube = bpy.data.objects.new('Cube', me_cube_001)

# ---- transforms, parenting, visibility, modifiers, constraints
ob_text.location = (0.3775, 0.1128, 1.616)
ob_text.rotation_euler = (0.0, 0.0, 3.142)
ob_text.scale = (0.261, 0.3, 1.0)
ob_text.lineart.crease_threshold = 0.0
ob_cube.location = (0.0, 0.0, 1.438)
ob_cube.scale = (0.45, 0.42, 0.17)
ob_cube.lineart.crease_threshold = 0.0

# ---- collection membership
col_collection_1.objects.link(ob_text)
col_collection_1.objects.link(ob_cube)

# ---- scene / render settings (as saved in the file)
scene.frame_start = 1; scene.frame_end = 250; scene.frame_set(1)
scene.render.engine = 'BLENDER_EEVEE_NEXT'
scene.render.resolution_percentage = 50
scene.render.dither_intensity = 0.0
scene.cycles.use_denoising = False
scene.cycles.samples = 128
scene.cycles.sampling_pattern = 'TABULATED_SOBOL'
scene.cycles.use_adaptive_sampling = False
scene.cycles.use_light_tree = False
scene.cycles.blur_glossy = 0.0
scene.cycles.sample_clamp_indirect = 0.0
scene.view_settings.view_transform = 'Standard'
bpy.context.view_layer.update()

# ---- added for rendering (the .blend has no active camera and no usable light): camera, sun
cam_auto = bpy.data.cameras.new('AutoCamera')
cam_auto.lens = 50.0
cam_auto.sensor_width = 36.0
cam_auto.clip_end = 1000.0
ob_auto_camera = bpy.data.objects.new('AutoCamera', cam_auto)
scene.collection.objects.link(ob_auto_camera)
ob_auto_camera.location = (2.72962, -2.88413, 3.62537)
ob_auto_camera.rotation_euler = (1.09748, -7.21219e-08, 0.694738)
scene.camera = ob_auto_camera
light_auto_sun = bpy.data.lights.new('AutoSun', 'SUN')
light_auto_sun.energy = 3.0
light_auto_sun.angle = 0.0523599
ob_auto_sun = bpy.data.objects.new('AutoSun', light_auto_sun)
scene.collection.objects.link(ob_auto_sun)
ob_auto_sun.rotation_euler = (0.872665, 0.174533, 0.523599)
bpy.context.view_layer.update()
